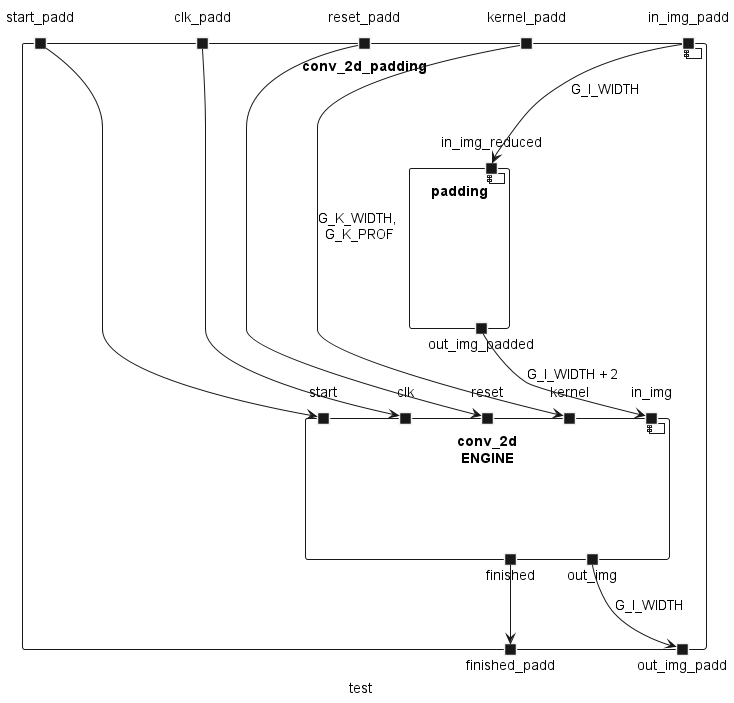

The diagram above was rendered by PlantUML. Its source (embedded in the PNG):
@startuml initial_22_June
component conv_2d_padding{
    caption test
    portin start_padd
    portin clk_padd
    portin reset_padd
    portin kernel_padd
    portin in_img_padd

    portout finished_padd
    portout out_img_padd

    component padding {
        portin in_img_reduced
        portout out_img_padded
    }

    in_img_padd--> in_img_reduced : G_I_WIDTH

    component conv_2d\nENGINE {
        portin start
        portin clk
        portin reset
        portin kernel
        portin in_img

        portout finished
        portout out_img
    }

    start_padd --> start
    clk_padd --> clk
    reset_padd --> reset
    kernel_padd --> kernel : G_K_WIDTH, \nG_K_PROF
    out_img_padded --> in_img : G_I_WIDTH + 2

    finished --> finished_padd
    out_img --> out_img_padd : G_I_WIDTH
}
@enduml